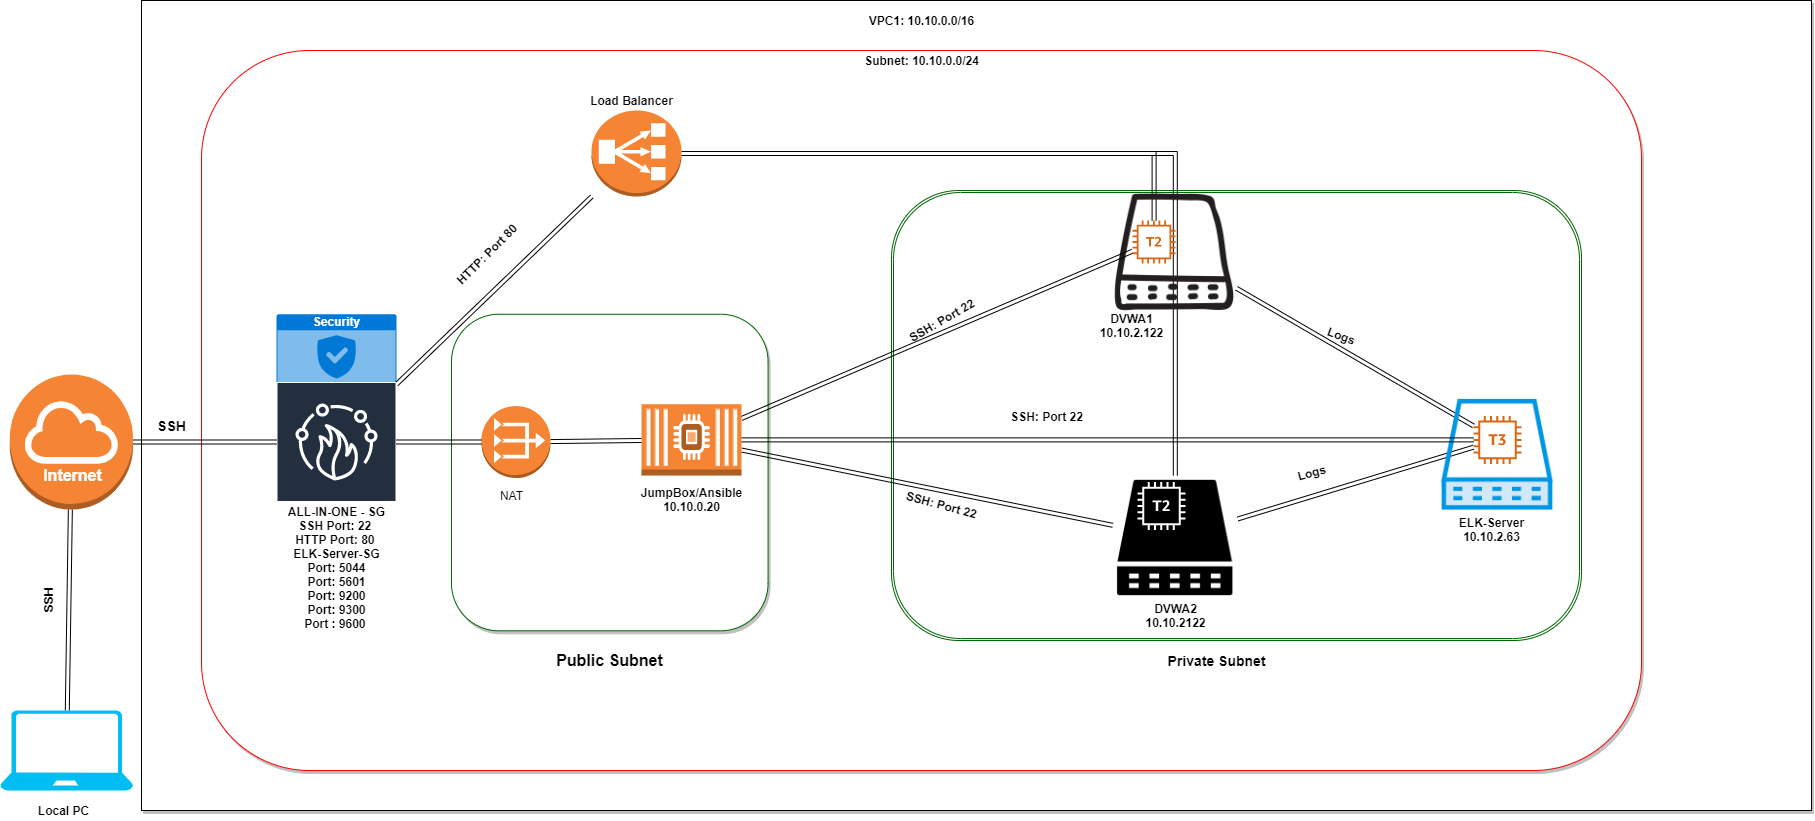

The diagram above was exported from draw.io. Its source (the exported page's mxGraphModel, read from the mxfile embedded in the PNG):
<mxGraphModel dx="2711" dy="874" grid="1" gridSize="10" guides="1" tooltips="1" connect="1" arrows="1" fold="1" page="1" pageScale="1" pageWidth="1169" pageHeight="827" math="0" shadow="0">
  <root>
    <mxCell id="0" />
    <mxCell id="1" parent="0" />
    <mxCell id="wOI2Mfq9uFmsQ3V2skrp-51" value="" style="rounded=0;whiteSpace=wrap;html=1;shadow=1;glass=0;labelBackgroundColor=#ffffff;strokeColor=#000000;fontColor=#000000;" vertex="1" parent="1">
      <mxGeometry x="-510" y="90" width="1670" height="810" as="geometry" />
    </mxCell>
    <mxCell id="wOI2Mfq9uFmsQ3V2skrp-49" value="" style="rounded=1;whiteSpace=wrap;html=1;shadow=1;glass=0;labelBackgroundColor=#ffffff;fontColor=#000000;strokeColor=#FF0000;" vertex="1" parent="1">
      <mxGeometry x="-450" y="140" width="1440" height="720" as="geometry" />
    </mxCell>
    <mxCell id="wOI2Mfq9uFmsQ3V2skrp-48" value="" style="whiteSpace=wrap;html=1;aspect=fixed;labelBackgroundColor=#ffffff;strokeColor=#006600;fontColor=#000000;rounded=1;shadow=1;glass=0;" vertex="1" parent="1">
      <mxGeometry x="-200" y="403.75" width="316.56" height="316.56" as="geometry" />
    </mxCell>
    <mxCell id="wOI2Mfq9uFmsQ3V2skrp-37" value="" style="shape=ext;double=1;rounded=1;whiteSpace=wrap;html=1;fontColor=#00CC00;labelBackgroundColor=#ffffff;strokeColor=#006600;" vertex="1" parent="1">
      <mxGeometry x="240" y="280" width="690" height="450" as="geometry" />
    </mxCell>
    <mxCell id="1-tD0A6vcqisn3kcbdJI-2" value="JumpBox/Ansible&lt;br&gt;10.10.0.20" style="text;html=1;resizable=0;autosize=1;align=center;verticalAlign=middle;points=[];fillColor=none;strokeColor=none;rounded=0;fontStyle=1" parent="1" vertex="1">
      <mxGeometry x="-20" y="574.25" width="120" height="30" as="geometry" />
    </mxCell>
    <mxCell id="wOI2Mfq9uFmsQ3V2skrp-55" value="" style="edgeStyle=none;shape=link;rounded=0;orthogonalLoop=1;jettySize=auto;html=1;fontColor=#000000;" edge="1" parent="1" source="1-tD0A6vcqisn3kcbdJI-3" target="1-tD0A6vcqisn3kcbdJI-4">
      <mxGeometry relative="1" as="geometry" />
    </mxCell>
    <mxCell id="wOI2Mfq9uFmsQ3V2skrp-56" style="edgeStyle=orthogonalEdgeStyle;shape=link;rounded=0;orthogonalLoop=1;jettySize=auto;html=1;fontColor=#000000;" edge="1" parent="1" source="1-tD0A6vcqisn3kcbdJI-3" target="wOI2Mfq9uFmsQ3V2skrp-5">
      <mxGeometry relative="1" as="geometry" />
    </mxCell>
    <mxCell id="wOI2Mfq9uFmsQ3V2skrp-57" style="edgeStyle=orthogonalEdgeStyle;shape=link;rounded=0;orthogonalLoop=1;jettySize=auto;html=1;fontColor=#000000;" edge="1" parent="1" source="1-tD0A6vcqisn3kcbdJI-3" target="1-tD0A6vcqisn3kcbdJI-5">
      <mxGeometry relative="1" as="geometry" />
    </mxCell>
    <mxCell id="1-tD0A6vcqisn3kcbdJI-3" value="" style="outlineConnect=0;dashed=0;verticalLabelPosition=bottom;verticalAlign=top;align=center;html=1;shape=mxgraph.aws3.classic_load_balancer;fillColor=#F58534;gradientColor=none;fontStyle=1" parent="1" vertex="1">
      <mxGeometry x="-60" y="200" width="90" height="86" as="geometry" />
    </mxCell>
    <mxCell id="1-tD0A6vcqisn3kcbdJI-4" value="Load Balancer" style="text;html=1;resizable=0;autosize=1;align=center;verticalAlign=middle;points=[];fillColor=none;strokeColor=none;rounded=0;fontStyle=1" parent="1" vertex="1">
      <mxGeometry x="-70" y="180" width="100" height="20" as="geometry" />
    </mxCell>
    <mxCell id="wOI2Mfq9uFmsQ3V2skrp-21" style="edgeStyle=none;shape=link;rounded=0;orthogonalLoop=1;jettySize=auto;html=1;" edge="1" parent="1" source="1-tD0A6vcqisn3kcbdJI-5" target="wOI2Mfq9uFmsQ3V2skrp-8">
      <mxGeometry relative="1" as="geometry" />
    </mxCell>
    <mxCell id="1-tD0A6vcqisn3kcbdJI-5" value="" style="shape=image;html=1;verticalAlign=top;verticalLabelPosition=bottom;labelBackgroundColor=#ffffff;imageAspect=0;aspect=fixed;image=https://cdn1.iconfinder.com/data/icons/computer-hardware-glyphs-vol-2/52/server__database__data__storage__computer__webserver__electronic-128.png;fontStyle=1" parent="1" vertex="1">
      <mxGeometry x="461.25" y="565" width="125" height="125" as="geometry" />
    </mxCell>
    <mxCell id="wOI2Mfq9uFmsQ3V2skrp-22" style="edgeStyle=none;shape=link;rounded=0;orthogonalLoop=1;jettySize=auto;html=1;" edge="1" parent="1" source="1-tD0A6vcqisn3kcbdJI-7" target="wOI2Mfq9uFmsQ3V2skrp-8">
      <mxGeometry relative="1" as="geometry" />
    </mxCell>
    <mxCell id="1-tD0A6vcqisn3kcbdJI-7" value="" style="shape=image;html=1;verticalAlign=top;verticalLabelPosition=bottom;labelBackgroundColor=#ffffff;imageAspect=0;aspect=fixed;image=https://cdn1.iconfinder.com/data/icons/computer-hardware-hand-drawn-vol-2/52/server__database__data__storage__computer__webserver__electronic-128.png;fontStyle=1" parent="1" vertex="1">
      <mxGeometry x="461.25" y="280" width="123.75" height="123.75" as="geometry" />
    </mxCell>
    <mxCell id="g_x10pFF4D0g0WpRdN8F-1" value="Security" style="html=1;strokeColor=none;fillColor=#0079D6;labelPosition=center;verticalLabelPosition=middle;verticalAlign=top;align=center;fontSize=12;outlineConnect=0;spacingTop=-6;fontColor=#FFFFFF;shape=mxgraph.sitemap.security;fontStyle=1" parent="1" vertex="1">
      <mxGeometry x="-375" y="403.75" width="120" height="70" as="geometry" />
    </mxCell>
    <mxCell id="wOI2Mfq9uFmsQ3V2skrp-30" style="edgeStyle=none;shape=link;rounded=0;orthogonalLoop=1;jettySize=auto;html=1;fontColor=#000000;" edge="1" parent="1" source="wOI2Mfq9uFmsQ3V2skrp-39" target="wOI2Mfq9uFmsQ3V2skrp-15">
      <mxGeometry relative="1" as="geometry" />
    </mxCell>
    <mxCell id="wOI2Mfq9uFmsQ3V2skrp-31" style="edgeStyle=none;shape=link;rounded=0;orthogonalLoop=1;jettySize=auto;html=1;fontColor=#000000;" edge="1" parent="1" source="g_x10pFF4D0g0WpRdN8F-3" target="1-tD0A6vcqisn3kcbdJI-3">
      <mxGeometry relative="1" as="geometry" />
    </mxCell>
    <mxCell id="g_x10pFF4D0g0WpRdN8F-3" value="Red AWS Firewall" style="outlineConnect=0;fontColor=#232F3E;gradientColor=none;strokeColor=#ffffff;fillColor=#232F3E;dashed=0;verticalLabelPosition=middle;verticalAlign=bottom;align=center;html=1;whiteSpace=wrap;fontSize=10;fontStyle=1;spacing=3;shape=mxgraph.aws4.productIcon;prIcon=mxgraph.aws4.firewall_manager;" parent="1" vertex="1">
      <mxGeometry x="-375" y="471.5" width="120" height="120" as="geometry" />
    </mxCell>
    <mxCell id="wOI2Mfq9uFmsQ3V2skrp-62" style="edgeStyle=none;shape=link;rounded=0;orthogonalLoop=1;jettySize=auto;html=1;fontSize=14;fontColor=#000000;" edge="1" parent="1" source="g_x10pFF4D0g0WpRdN8F-5" target="wOI2Mfq9uFmsQ3V2skrp-16">
      <mxGeometry relative="1" as="geometry" />
    </mxCell>
    <mxCell id="g_x10pFF4D0g0WpRdN8F-5" value="" style="verticalLabelPosition=bottom;html=1;verticalAlign=top;align=center;strokeColor=none;fillColor=#00BEF2;shape=mxgraph.azure.laptop;pointerEvents=1;fontStyle=1" parent="1" vertex="1">
      <mxGeometry x="-651.18" y="800" width="132.75" height="80" as="geometry" />
    </mxCell>
    <mxCell id="g_x10pFF4D0g0WpRdN8F-7" value="Local PC" style="text;html=1;resizable=0;autosize=1;align=center;verticalAlign=middle;points=[];fillColor=none;strokeColor=none;rounded=0;fontStyle=1" parent="1" vertex="1">
      <mxGeometry x="-623" y="890" width="70" height="20" as="geometry" />
    </mxCell>
    <mxCell id="g_x10pFF4D0g0WpRdN8F-11" value="ALL-IN-ONE - SG&lt;br&gt;SSH Port: 22&amp;nbsp;&lt;br&gt;HTTP Port: 80&amp;nbsp;&lt;br&gt;ELK-Server-SG&lt;br&gt;Port: 5044&lt;br&gt;Port: 5601&lt;br&gt;Port: 9200&lt;br&gt;Port: 9300&lt;br&gt;Port : 9600&amp;nbsp;" style="text;html=1;resizable=0;autosize=1;align=center;verticalAlign=middle;points=[];fillColor=none;strokeColor=none;rounded=0;fontStyle=1" parent="1" vertex="1">
      <mxGeometry x="-370" y="591.5" width="110" height="130" as="geometry" />
    </mxCell>
    <mxCell id="g_x10pFF4D0g0WpRdN8F-27" value="SSH: Port 22" style="text;html=1;resizable=0;autosize=1;align=center;verticalAlign=middle;points=[];fillColor=none;strokeColor=none;rounded=0;rotation=0;fontStyle=1" parent="1" vertex="1">
      <mxGeometry x="350" y="495.5" width="90" height="20" as="geometry" />
    </mxCell>
    <mxCell id="g_x10pFF4D0g0WpRdN8F-29" value="HTTP: Port 80" style="text;html=1;resizable=0;autosize=1;align=center;verticalAlign=middle;points=[];fillColor=none;strokeColor=none;rounded=0;fontStyle=1;rotation=-45;" parent="1" vertex="1">
      <mxGeometry x="-210" y="334" width="90" height="20" as="geometry" />
    </mxCell>
    <mxCell id="g_x10pFF4D0g0WpRdN8F-30" value="SSH" style="text;html=1;resizable=0;autosize=1;align=center;verticalAlign=middle;points=[];fillColor=none;strokeColor=none;rounded=0;rotation=0;fontStyle=1;fontSize=14;" parent="1" vertex="1">
      <mxGeometry x="-500" y="505.38" width="40" height="20" as="geometry" />
    </mxCell>
    <mxCell id="g_x10pFF4D0g0WpRdN8F-34" value="VPC1: 10.10.0.0/16" style="text;html=1;resizable=0;autosize=1;align=center;verticalAlign=middle;points=[];fillColor=none;strokeColor=none;rounded=0;fontStyle=1" parent="1" vertex="1">
      <mxGeometry x="210" y="100" width="120" height="20" as="geometry" />
    </mxCell>
    <mxCell id="g_x10pFF4D0g0WpRdN8F-35" value="Subnet: 10.10.0.0/24" style="text;html=1;resizable=0;autosize=1;align=center;verticalAlign=middle;points=[];fillColor=none;strokeColor=none;rounded=0;fontStyle=1" parent="1" vertex="1">
      <mxGeometry x="205" y="140" width="130" height="20" as="geometry" />
    </mxCell>
    <mxCell id="g_x10pFF4D0g0WpRdN8F-31" value="SSH: Port 22" style="text;html=1;resizable=0;autosize=1;align=center;verticalAlign=middle;points=[];fillColor=none;strokeColor=none;rounded=0;fontStyle=1;rotation=-30;" parent="1" vertex="1">
      <mxGeometry x="245" y="400" width="90" height="20" as="geometry" />
    </mxCell>
    <mxCell id="wOI2Mfq9uFmsQ3V2skrp-6" value="" style="outlineConnect=0;dashed=0;verticalLabelPosition=bottom;verticalAlign=top;align=center;html=1;fontSize=12;fontStyle=1;aspect=fixed;pointerEvents=1;shape=mxgraph.aws4.t2_instance;" vertex="1" parent="1">
      <mxGeometry x="486" y="571.5" width="48" height="48" as="geometry" />
    </mxCell>
    <mxCell id="wOI2Mfq9uFmsQ3V2skrp-41" style="edgeStyle=none;shape=link;rounded=0;orthogonalLoop=1;jettySize=auto;html=1;fontColor=#00CC00;" edge="1" parent="1" source="wOI2Mfq9uFmsQ3V2skrp-7" target="wOI2Mfq9uFmsQ3V2skrp-14">
      <mxGeometry relative="1" as="geometry" />
    </mxCell>
    <mxCell id="wOI2Mfq9uFmsQ3V2skrp-7" value="" style="shape=image;html=1;verticalAlign=top;verticalLabelPosition=bottom;labelBackgroundColor=#ffffff;imageAspect=0;aspect=fixed;image=https://cdn1.iconfinder.com/data/icons/computer-hardware-cute-style-vol-2/52/server__database__data__storage__computer__webserver__electronic-128.png;fontStyle=1" vertex="1" parent="1">
      <mxGeometry x="786" y="484.25" width="120" height="120" as="geometry" />
    </mxCell>
    <mxCell id="wOI2Mfq9uFmsQ3V2skrp-8" value="" style="outlineConnect=0;fontColor=#232F3E;gradientColor=none;fillColor=#D86613;strokeColor=none;dashed=0;verticalLabelPosition=bottom;verticalAlign=top;align=center;html=1;fontSize=12;fontStyle=1;aspect=fixed;pointerEvents=1;shape=mxgraph.aws4.t3_instance;" vertex="1" parent="1">
      <mxGeometry x="822" y="505.38" width="48" height="48" as="geometry" />
    </mxCell>
    <mxCell id="wOI2Mfq9uFmsQ3V2skrp-12" value="DVWA1&lt;br&gt;10.10.2.122" style="text;html=1;resizable=0;autosize=1;align=center;verticalAlign=middle;points=[];fillColor=none;strokeColor=none;rounded=0;fontStyle=1" vertex="1" parent="1">
      <mxGeometry x="440" y="400" width="80" height="30" as="geometry" />
    </mxCell>
    <mxCell id="wOI2Mfq9uFmsQ3V2skrp-13" value="DVWA2&lt;br&gt;10.10.2122" style="text;html=1;resizable=0;autosize=1;align=center;verticalAlign=middle;points=[];fillColor=none;strokeColor=none;rounded=0;fontStyle=1" vertex="1" parent="1">
      <mxGeometry x="483.75" y="690" width="80" height="30" as="geometry" />
    </mxCell>
    <mxCell id="wOI2Mfq9uFmsQ3V2skrp-14" value="&lt;span&gt;ELK-Server&lt;br&gt;10.10.2.63&lt;/span&gt;" style="text;html=1;resizable=0;autosize=1;align=center;verticalAlign=middle;points=[];fillColor=none;strokeColor=none;rounded=0;fontStyle=1" vertex="1" parent="1">
      <mxGeometry x="800" y="604.25" width="80" height="30" as="geometry" />
    </mxCell>
    <mxCell id="wOI2Mfq9uFmsQ3V2skrp-19" style="shape=link;rounded=0;orthogonalLoop=1;jettySize=auto;html=1;" edge="1" parent="1" source="wOI2Mfq9uFmsQ3V2skrp-15" target="1-tD0A6vcqisn3kcbdJI-5">
      <mxGeometry relative="1" as="geometry" />
    </mxCell>
    <mxCell id="wOI2Mfq9uFmsQ3V2skrp-20" style="edgeStyle=none;shape=link;rounded=0;orthogonalLoop=1;jettySize=auto;html=1;" edge="1" parent="1" source="wOI2Mfq9uFmsQ3V2skrp-15" target="wOI2Mfq9uFmsQ3V2skrp-8">
      <mxGeometry relative="1" as="geometry" />
    </mxCell>
    <mxCell id="wOI2Mfq9uFmsQ3V2skrp-23" style="edgeStyle=none;shape=link;rounded=0;orthogonalLoop=1;jettySize=auto;html=1;" edge="1" parent="1" source="wOI2Mfq9uFmsQ3V2skrp-15" target="wOI2Mfq9uFmsQ3V2skrp-5">
      <mxGeometry relative="1" as="geometry" />
    </mxCell>
    <mxCell id="wOI2Mfq9uFmsQ3V2skrp-15" value="" style="outlineConnect=0;dashed=0;verticalLabelPosition=bottom;verticalAlign=top;align=center;html=1;shape=mxgraph.aws3.ec2_compute_container_2;fillColor=#F58534;gradientColor=none;" vertex="1" parent="1">
      <mxGeometry x="-10" y="493.75" width="100" height="71.25" as="geometry" />
    </mxCell>
    <mxCell id="wOI2Mfq9uFmsQ3V2skrp-28" style="edgeStyle=orthogonalEdgeStyle;shape=link;rounded=0;orthogonalLoop=1;jettySize=auto;html=1;fontColor=#FFFFFF;" edge="1" parent="1" source="wOI2Mfq9uFmsQ3V2skrp-16" target="g_x10pFF4D0g0WpRdN8F-3">
      <mxGeometry relative="1" as="geometry" />
    </mxCell>
    <mxCell id="wOI2Mfq9uFmsQ3V2skrp-16" value="" style="outlineConnect=0;dashed=0;verticalLabelPosition=bottom;verticalAlign=top;align=center;html=1;shape=mxgraph.aws3.internet_gateway;fillColor=#F58534;gradientColor=none;" vertex="1" parent="1">
      <mxGeometry x="-641.81" y="464" width="123.38" height="135" as="geometry" />
    </mxCell>
    <mxCell id="g_x10pFF4D0g0WpRdN8F-12" value="Internet" style="text;html=1;resizable=0;autosize=1;align=center;verticalAlign=middle;points=[];rounded=0;fontStyle=1;fontColor=#FFFFFF;fontSize=16;" parent="1" vertex="1">
      <mxGeometry x="-614" y="555" width="70" height="20" as="geometry" />
    </mxCell>
    <mxCell id="wOI2Mfq9uFmsQ3V2skrp-29" value="SSH" style="text;html=1;resizable=0;autosize=1;align=center;verticalAlign=middle;points=[];fillColor=none;strokeColor=none;rounded=0;rotation=-90;fontStyle=1" vertex="1" parent="1">
      <mxGeometry x="-623" y="680" width="40" height="20" as="geometry" />
    </mxCell>
    <mxCell id="wOI2Mfq9uFmsQ3V2skrp-33" value="SSH: Port 22" style="text;html=1;resizable=0;autosize=1;align=center;verticalAlign=middle;points=[];fillColor=none;strokeColor=none;rounded=0;fontStyle=1;rotation=15;" vertex="1" parent="1">
      <mxGeometry x="245.00485263403328" y="584.2461152925041" width="90" height="20" as="geometry" />
    </mxCell>
    <mxCell id="wOI2Mfq9uFmsQ3V2skrp-34" value="Logs" style="text;html=1;resizable=0;autosize=1;align=center;verticalAlign=middle;points=[];fillColor=none;strokeColor=none;rounded=0;fontStyle=1;rotation=20;" vertex="1" parent="1">
      <mxGeometry x="670.0048526340333" y="414.9961152925041" width="40" height="20" as="geometry" />
    </mxCell>
    <mxCell id="wOI2Mfq9uFmsQ3V2skrp-35" value="Logs" style="text;html=1;resizable=0;autosize=1;align=center;verticalAlign=middle;points=[];fillColor=none;strokeColor=none;rounded=0;fontStyle=1;rotation=-15;" vertex="1" parent="1">
      <mxGeometry x="640.0048526340333" y="552.0261152925041" width="40" height="20" as="geometry" />
    </mxCell>
    <mxCell id="wOI2Mfq9uFmsQ3V2skrp-39" value="" style="outlineConnect=0;dashed=0;verticalLabelPosition=bottom;verticalAlign=top;align=center;html=1;shape=mxgraph.aws3.vpc_nat_gateway;fillColor=#F58534;gradientColor=none;labelBackgroundColor=#ffffff;strokeColor=#006600;fontColor=#00CC00;" vertex="1" parent="1">
      <mxGeometry x="-170" y="495.5" width="69" height="72" as="geometry" />
    </mxCell>
    <mxCell id="wOI2Mfq9uFmsQ3V2skrp-43" style="edgeStyle=none;shape=link;rounded=0;orthogonalLoop=1;jettySize=auto;html=1;fontColor=#000000;" edge="1" parent="1" source="g_x10pFF4D0g0WpRdN8F-3" target="wOI2Mfq9uFmsQ3V2skrp-39">
      <mxGeometry relative="1" as="geometry">
        <mxPoint x="-255" y="531.1408450704225" as="sourcePoint" />
        <mxPoint x="-10" y="529.6742957746478" as="targetPoint" />
      </mxGeometry>
    </mxCell>
    <mxCell id="wOI2Mfq9uFmsQ3V2skrp-44" value="NAT" style="text;html=1;resizable=0;autosize=1;align=center;verticalAlign=middle;points=[];fillColor=none;strokeColor=none;rounded=0;labelBackgroundColor=#ffffff;" vertex="1" parent="1">
      <mxGeometry x="-160" y="575" width="40" height="20" as="geometry" />
    </mxCell>
    <mxCell id="wOI2Mfq9uFmsQ3V2skrp-52" value="&lt;b style=&quot;font-size: 16px&quot;&gt;Public Subnet&lt;/b&gt;" style="text;html=1;resizable=0;autosize=1;align=center;verticalAlign=middle;points=[];fillColor=none;strokeColor=none;rounded=0;shadow=1;glass=0;labelBackgroundColor=#ffffff;fontColor=#000000;" vertex="1" parent="1">
      <mxGeometry x="-101.72" y="740" width="120" height="20" as="geometry" />
    </mxCell>
    <mxCell id="wOI2Mfq9uFmsQ3V2skrp-53" value="&lt;b&gt;&lt;font style=&quot;font-size: 14px&quot;&gt;Private Subnet&lt;/font&gt;&lt;/b&gt;" style="text;html=1;resizable=0;autosize=1;align=center;verticalAlign=middle;points=[];fillColor=none;strokeColor=none;rounded=0;shadow=1;glass=0;labelBackgroundColor=#ffffff;fontColor=#000000;" vertex="1" parent="1">
      <mxGeometry x="510" y="740" width="110" height="20" as="geometry" />
    </mxCell>
    <mxCell id="wOI2Mfq9uFmsQ3V2skrp-5" value="" style="outlineConnect=0;fontColor=#232F3E;gradientColor=none;fillColor=#D86613;strokeColor=none;dashed=0;verticalLabelPosition=bottom;verticalAlign=top;align=center;html=1;fontSize=12;fontStyle=1;aspect=fixed;pointerEvents=1;shape=mxgraph.aws4.t2_instance;" vertex="1" parent="1">
      <mxGeometry x="481" y="310" width="43" height="43" as="geometry" />
    </mxCell>
  </root>
</mxGraphModel>